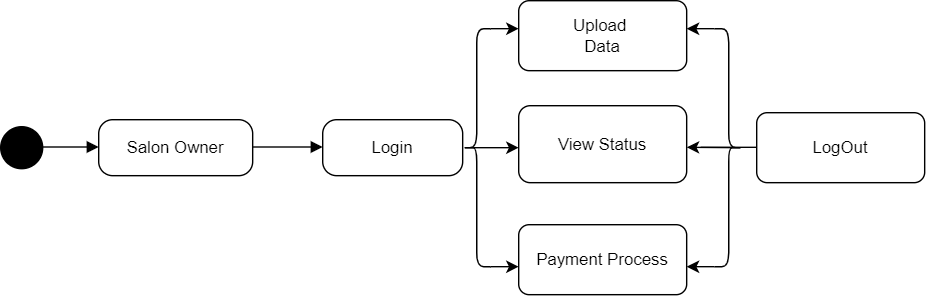

The diagram above was exported from draw.io. Its source (the exported page's mxGraphModel, read from the mxfile embedded in the PNG):
<mxGraphModel dx="880" dy="468" grid="1" gridSize="10" guides="1" tooltips="1" connect="1" arrows="1" fold="1" page="1" pageScale="1" pageWidth="850" pageHeight="1100" math="0" shadow="0">
  <root>
    <mxCell id="0" />
    <mxCell id="1" parent="0" />
    <mxCell id="AvnRsaELSi1G3VWdvFY5-1" value="" style="ellipse;fillColor=strokeColor;html=1;" parent="1" vertex="1">
      <mxGeometry x="50" y="280" width="30" height="30" as="geometry" />
    </mxCell>
    <mxCell id="AvnRsaELSi1G3VWdvFY5-2" value="" style="html=1;verticalAlign=bottom;labelBackgroundColor=none;endArrow=block;endFill=1;rounded=0;" parent="1" edge="1">
      <mxGeometry width="160" relative="1" as="geometry">
        <mxPoint x="80" y="294.5" as="sourcePoint" />
        <mxPoint x="120" y="294.5" as="targetPoint" />
      </mxGeometry>
    </mxCell>
    <mxCell id="ZQL8Q5Yg8fkjULkbE2Is-1" value="Salon Owner" style="html=1;dashed=0;rounded=1;absoluteArcSize=1;arcSize=20;verticalAlign=middle;align=center;whiteSpace=wrap;" parent="1" vertex="1">
      <mxGeometry x="120" y="275" width="110" height="40" as="geometry" />
    </mxCell>
    <mxCell id="ZQL8Q5Yg8fkjULkbE2Is-3" value="" style="html=1;verticalAlign=bottom;labelBackgroundColor=none;endArrow=block;endFill=1;rounded=0;" parent="1" edge="1">
      <mxGeometry width="160" relative="1" as="geometry">
        <mxPoint x="230" y="294.5" as="sourcePoint" />
        <mxPoint x="280" y="294.5" as="targetPoint" />
      </mxGeometry>
    </mxCell>
    <mxCell id="ZQL8Q5Yg8fkjULkbE2Is-4" value="Login" style="html=1;dashed=0;rounded=1;absoluteArcSize=1;arcSize=20;verticalAlign=middle;align=center;whiteSpace=wrap;" parent="1" vertex="1">
      <mxGeometry x="280" y="275" width="100" height="40" as="geometry" />
    </mxCell>
    <mxCell id="ODm0cNC0Eyu7RvmLnJHe-1" value="" style="shape=curlyBracket;whiteSpace=wrap;html=1;rounded=1;labelPosition=left;verticalLabelPosition=middle;align=right;verticalAlign=middle;" parent="1" vertex="1">
      <mxGeometry x="380" y="210" width="20" height="170" as="geometry" />
    </mxCell>
    <mxCell id="ODm0cNC0Eyu7RvmLnJHe-2" value="Upload&amp;nbsp;&lt;div&gt;Data&lt;/div&gt;" style="rounded=1;whiteSpace=wrap;html=1;" parent="1" vertex="1">
      <mxGeometry x="420" y="190" width="120" height="50" as="geometry" />
    </mxCell>
    <mxCell id="ODm0cNC0Eyu7RvmLnJHe-3" value="" style="endArrow=classic;html=1;rounded=0;" parent="1" edge="1">
      <mxGeometry width="50" height="50" relative="1" as="geometry">
        <mxPoint x="400" y="210" as="sourcePoint" />
        <mxPoint x="420" y="210" as="targetPoint" />
      </mxGeometry>
    </mxCell>
    <mxCell id="ODm0cNC0Eyu7RvmLnJHe-4" value="" style="endArrow=classic;html=1;rounded=0;exitX=0.1;exitY=0.5;exitDx=0;exitDy=0;exitPerimeter=0;" parent="1" source="ODm0cNC0Eyu7RvmLnJHe-1" edge="1">
      <mxGeometry width="50" height="50" relative="1" as="geometry">
        <mxPoint x="390" y="294.5" as="sourcePoint" />
        <mxPoint x="420" y="295" as="targetPoint" />
      </mxGeometry>
    </mxCell>
    <mxCell id="ODm0cNC0Eyu7RvmLnJHe-5" value="" style="endArrow=classic;html=1;rounded=0;" parent="1" edge="1">
      <mxGeometry width="50" height="50" relative="1" as="geometry">
        <mxPoint x="400" y="380" as="sourcePoint" />
        <mxPoint x="420" y="380" as="targetPoint" />
      </mxGeometry>
    </mxCell>
    <mxCell id="ODm0cNC0Eyu7RvmLnJHe-6" value="View Status" style="rounded=1;whiteSpace=wrap;html=1;" parent="1" vertex="1">
      <mxGeometry x="420" y="265" width="120" height="55" as="geometry" />
    </mxCell>
    <mxCell id="ODm0cNC0Eyu7RvmLnJHe-8" value="Payment Process" style="rounded=1;whiteSpace=wrap;html=1;" parent="1" vertex="1">
      <mxGeometry x="420" y="350" width="120" height="50" as="geometry" />
    </mxCell>
    <mxCell id="ODm0cNC0Eyu7RvmLnJHe-9" value="" style="shape=curlyBracket;whiteSpace=wrap;html=1;rounded=1;flipH=1;labelPosition=right;verticalLabelPosition=middle;align=left;verticalAlign=middle;" parent="1" vertex="1">
      <mxGeometry x="560" y="210" width="20" height="170" as="geometry" />
    </mxCell>
    <mxCell id="ODm0cNC0Eyu7RvmLnJHe-12" value="" style="endArrow=classic;html=1;rounded=0;" parent="1" edge="1">
      <mxGeometry width="50" height="50" relative="1" as="geometry">
        <mxPoint x="560" y="210" as="sourcePoint" />
        <mxPoint x="540" y="210" as="targetPoint" />
      </mxGeometry>
    </mxCell>
    <mxCell id="ODm0cNC0Eyu7RvmLnJHe-15" value="" style="endArrow=classic;html=1;rounded=0;exitX=0.1;exitY=0.5;exitDx=0;exitDy=0;exitPerimeter=0;" parent="1" source="ODm0cNC0Eyu7RvmLnJHe-9" edge="1">
      <mxGeometry width="50" height="50" relative="1" as="geometry">
        <mxPoint x="570" y="294.71" as="sourcePoint" />
        <mxPoint x="540" y="294.71" as="targetPoint" />
      </mxGeometry>
    </mxCell>
    <mxCell id="ODm0cNC0Eyu7RvmLnJHe-16" value="" style="endArrow=classic;html=1;rounded=0;" parent="1" edge="1">
      <mxGeometry width="50" height="50" relative="1" as="geometry">
        <mxPoint x="560" y="380" as="sourcePoint" />
        <mxPoint x="540" y="380" as="targetPoint" />
      </mxGeometry>
    </mxCell>
    <mxCell id="ODm0cNC0Eyu7RvmLnJHe-17" value="" style="endArrow=none;html=1;rounded=0;" parent="1" edge="1">
      <mxGeometry width="50" height="50" relative="1" as="geometry">
        <mxPoint x="550" y="294.71" as="sourcePoint" />
        <mxPoint x="590" y="294.71" as="targetPoint" />
      </mxGeometry>
    </mxCell>
    <mxCell id="ODm0cNC0Eyu7RvmLnJHe-18" value="LogOut" style="rounded=1;whiteSpace=wrap;html=1;" parent="1" vertex="1">
      <mxGeometry x="590" y="270" width="120" height="50" as="geometry" />
    </mxCell>
  </root>
</mxGraphModel>